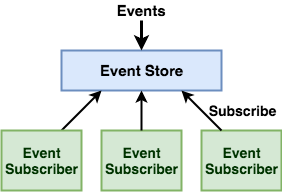

The diagram above was exported from draw.io. Its source (the exported page's mxGraphModel, read from the mxfile embedded in the PNG):
<mxGraphModel dx="1750" dy="949" grid="1" gridSize="10" guides="1" tooltips="1" connect="1" arrows="1" fold="1" page="1" pageScale="1" pageWidth="3000" pageHeight="3000" math="0" shadow="0">
  <root>
    <mxCell id="0" />
    <mxCell id="1" parent="0" />
    <mxCell id="Au31qqX9KaL_1jeub00s-1" value="&lt;font style=&quot;font-size: 15px&quot;&gt;&lt;b&gt;Event Store&lt;/b&gt;&lt;/font&gt;" style="rounded=0;whiteSpace=wrap;html=1;strokeWidth=2;fillColor=#dae8fc;strokeColor=#6c8ebf;" vertex="1" parent="1">
      <mxGeometry x="760" y="360" width="160" height="40" as="geometry" />
    </mxCell>
    <mxCell id="Au31qqX9KaL_1jeub00s-2" value="" style="endArrow=classic;html=1;strokeWidth=3;entryX=0.5;entryY=0;entryDx=0;entryDy=0;" edge="1" parent="1" target="Au31qqX9KaL_1jeub00s-1">
      <mxGeometry width="50" height="50" relative="1" as="geometry">
        <mxPoint x="840" y="330" as="sourcePoint" />
        <mxPoint x="740" y="340" as="targetPoint" />
      </mxGeometry>
    </mxCell>
    <mxCell id="Au31qqX9KaL_1jeub00s-3" value="&lt;font style=&quot;font-size: 15px&quot;&gt;&lt;b&gt;Events&lt;/b&gt;&lt;/font&gt;" style="text;html=1;strokeColor=none;fillColor=none;align=center;verticalAlign=middle;whiteSpace=wrap;rounded=0;" vertex="1" parent="1">
      <mxGeometry x="815" y="310" width="50" height="20" as="geometry" />
    </mxCell>
    <mxCell id="Au31qqX9KaL_1jeub00s-8" value="" style="endArrow=classic;html=1;strokeWidth=2;exitX=0.75;exitY=0;exitDx=0;exitDy=0;entryX=0.25;entryY=1;entryDx=0;entryDy=0;" edge="1" parent="1" source="Au31qqX9KaL_1jeub00s-10" target="Au31qqX9KaL_1jeub00s-1">
      <mxGeometry width="50" height="50" relative="1" as="geometry">
        <mxPoint x="920" y="320" as="sourcePoint" />
        <mxPoint x="690" y="350" as="targetPoint" />
      </mxGeometry>
    </mxCell>
    <mxCell id="Au31qqX9KaL_1jeub00s-10" value="&lt;font style=&quot;font-size: 14px&quot;&gt;&lt;b&gt;&lt;font color=&quot;#003300&quot;&gt;Event&lt;br&gt;Subscriber&lt;/font&gt;&lt;br&gt;&lt;/b&gt;&lt;/font&gt;" style="rounded=0;whiteSpace=wrap;html=1;strokeWidth=2;fillColor=#d5e8d4;strokeColor=#82b366;" vertex="1" parent="1">
      <mxGeometry x="700" y="440" width="80" height="60" as="geometry" />
    </mxCell>
    <mxCell id="Au31qqX9KaL_1jeub00s-11" value="&lt;font style=&quot;font-size: 14px&quot;&gt;&lt;b&gt;&lt;font color=&quot;#003300&quot;&gt;Event&lt;br&gt;Subscriber&lt;/font&gt;&lt;br&gt;&lt;/b&gt;&lt;/font&gt;" style="rounded=0;whiteSpace=wrap;html=1;strokeWidth=2;fillColor=#d5e8d4;strokeColor=#82b366;" vertex="1" parent="1">
      <mxGeometry x="800" y="440" width="80" height="60" as="geometry" />
    </mxCell>
    <mxCell id="Au31qqX9KaL_1jeub00s-12" value="&lt;font style=&quot;font-size: 14px&quot;&gt;&lt;b&gt;&lt;font color=&quot;#003300&quot;&gt;Event&lt;br&gt;Subscriber&lt;/font&gt;&lt;br&gt;&lt;/b&gt;&lt;/font&gt;" style="rounded=0;whiteSpace=wrap;html=1;strokeWidth=2;fillColor=#d5e8d4;strokeColor=#82b366;" vertex="1" parent="1">
      <mxGeometry x="900" y="440" width="80" height="60" as="geometry" />
    </mxCell>
    <mxCell id="Au31qqX9KaL_1jeub00s-13" value="" style="endArrow=classic;html=1;strokeWidth=2;exitX=0.5;exitY=0;exitDx=0;exitDy=0;entryX=0.5;entryY=1;entryDx=0;entryDy=0;" edge="1" parent="1" source="Au31qqX9KaL_1jeub00s-11" target="Au31qqX9KaL_1jeub00s-1">
      <mxGeometry width="50" height="50" relative="1" as="geometry">
        <mxPoint x="1010" y="350" as="sourcePoint" />
        <mxPoint x="1070" y="310" as="targetPoint" />
      </mxGeometry>
    </mxCell>
    <mxCell id="Au31qqX9KaL_1jeub00s-14" value="" style="endArrow=classic;html=1;strokeWidth=2;exitX=0.25;exitY=0;exitDx=0;exitDy=0;entryX=0.75;entryY=1;entryDx=0;entryDy=0;" edge="1" parent="1" source="Au31qqX9KaL_1jeub00s-12" target="Au31qqX9KaL_1jeub00s-1">
      <mxGeometry width="50" height="50" relative="1" as="geometry">
        <mxPoint x="1000" y="380" as="sourcePoint" />
        <mxPoint x="1060" y="340" as="targetPoint" />
      </mxGeometry>
    </mxCell>
    <mxCell id="Au31qqX9KaL_1jeub00s-16" value="&lt;b&gt;&lt;font style=&quot;font-size: 14px&quot;&gt;Subscribe&lt;/font&gt;&lt;/b&gt;" style="text;html=1;strokeColor=none;fillColor=none;align=center;verticalAlign=middle;whiteSpace=wrap;rounded=0;" vertex="1" parent="1">
      <mxGeometry x="905" y="410" width="70" height="20" as="geometry" />
    </mxCell>
  </root>
</mxGraphModel>